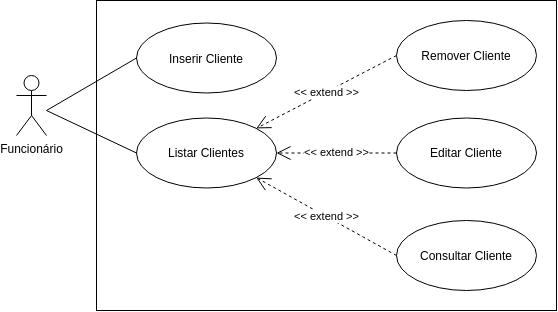

The diagram above was exported from draw.io. Its source (the exported page's mxGraphModel, read from the mxfile embedded in the PNG):
<mxGraphModel dx="1146" dy="556" grid="1" gridSize="10" guides="1" tooltips="1" connect="1" arrows="1" fold="1" page="1" pageScale="1" pageWidth="850" pageHeight="1100" math="0" shadow="0">
  <root>
    <mxCell id="0" />
    <mxCell id="1" parent="0" />
    <mxCell id="yEDZTELwoaWFhrs5MFoi-10" value="" style="html=1;" vertex="1" parent="1">
      <mxGeometry x="120" y="30" width="460" height="310" as="geometry" />
    </mxCell>
    <mxCell id="yEDZTELwoaWFhrs5MFoi-1" value="Funcionário&lt;br&gt;" style="shape=umlActor;verticalLabelPosition=bottom;verticalAlign=top;html=1;" vertex="1" parent="1">
      <mxGeometry x="40" y="105" width="30" height="60" as="geometry" />
    </mxCell>
    <mxCell id="yEDZTELwoaWFhrs5MFoi-5" value="Inserir Cliente" style="ellipse;whiteSpace=wrap;html=1;" vertex="1" parent="1">
      <mxGeometry x="160" y="52.5" width="140" height="70" as="geometry" />
    </mxCell>
    <mxCell id="yEDZTELwoaWFhrs5MFoi-6" value="Remover Cliente" style="ellipse;whiteSpace=wrap;html=1;" vertex="1" parent="1">
      <mxGeometry x="420" y="50" width="140" height="70" as="geometry" />
    </mxCell>
    <mxCell id="yEDZTELwoaWFhrs5MFoi-7" value="Editar Cliente" style="ellipse;whiteSpace=wrap;html=1;" vertex="1" parent="1">
      <mxGeometry x="420" y="147.5" width="140" height="70" as="geometry" />
    </mxCell>
    <mxCell id="yEDZTELwoaWFhrs5MFoi-8" value="Listar Clientes" style="ellipse;whiteSpace=wrap;html=1;" vertex="1" parent="1">
      <mxGeometry x="160" y="147.5" width="140" height="70" as="geometry" />
    </mxCell>
    <mxCell id="yEDZTELwoaWFhrs5MFoi-9" value="Consultar Cliente" style="ellipse;whiteSpace=wrap;html=1;" vertex="1" parent="1">
      <mxGeometry x="420" y="250" width="140" height="70" as="geometry" />
    </mxCell>
    <mxCell id="yEDZTELwoaWFhrs5MFoi-21" value="" style="endArrow=none;html=1;entryX=0;entryY=0.5;entryDx=0;entryDy=0;" edge="1" parent="1" target="yEDZTELwoaWFhrs5MFoi-5">
      <mxGeometry width="50" height="50" relative="1" as="geometry">
        <mxPoint x="70" y="140" as="sourcePoint" />
        <mxPoint x="40" y="-60" as="targetPoint" />
      </mxGeometry>
    </mxCell>
    <mxCell id="yEDZTELwoaWFhrs5MFoi-25" value="" style="endArrow=none;html=1;entryX=0;entryY=0.5;entryDx=0;entryDy=0;" edge="1" parent="1" target="yEDZTELwoaWFhrs5MFoi-8">
      <mxGeometry width="50" height="50" relative="1" as="geometry">
        <mxPoint x="70" y="140" as="sourcePoint" />
        <mxPoint x="50" y="250" as="targetPoint" />
      </mxGeometry>
    </mxCell>
    <mxCell id="yEDZTELwoaWFhrs5MFoi-27" value="&amp;lt;&amp;lt; extend &amp;gt;&amp;gt;" style="endArrow=open;endSize=12;dashed=1;html=1;exitX=0;exitY=0.5;exitDx=0;exitDy=0;entryX=1;entryY=0.5;entryDx=0;entryDy=0;" edge="1" parent="1" source="yEDZTELwoaWFhrs5MFoi-7" target="yEDZTELwoaWFhrs5MFoi-8">
      <mxGeometry width="160" relative="1" as="geometry">
        <mxPoint x="230" y="340" as="sourcePoint" />
        <mxPoint x="390" y="340" as="targetPoint" />
      </mxGeometry>
    </mxCell>
    <mxCell id="yEDZTELwoaWFhrs5MFoi-29" value="&amp;lt;&amp;lt; extend &amp;gt;&amp;gt;" style="endArrow=open;endSize=12;dashed=1;html=1;exitX=0;exitY=0.5;exitDx=0;exitDy=0;entryX=1;entryY=1;entryDx=0;entryDy=0;" edge="1" parent="1" source="yEDZTELwoaWFhrs5MFoi-9" target="yEDZTELwoaWFhrs5MFoi-8">
      <mxGeometry width="160" relative="1" as="geometry">
        <mxPoint x="389.99999999999636" y="175.0000000000001" as="sourcePoint" />
        <mxPoint x="310.0000000000034" y="245.0000000000001" as="targetPoint" />
      </mxGeometry>
    </mxCell>
    <mxCell id="yEDZTELwoaWFhrs5MFoi-30" value="&amp;lt;&amp;lt; extend &amp;gt;&amp;gt;" style="endArrow=open;endSize=12;dashed=1;html=1;exitX=0;exitY=0.5;exitDx=0;exitDy=0;entryX=1;entryY=0;entryDx=0;entryDy=0;" edge="1" parent="1" source="yEDZTELwoaWFhrs5MFoi-6" target="yEDZTELwoaWFhrs5MFoi-8">
      <mxGeometry width="160" relative="1" as="geometry">
        <mxPoint x="389.99999999999636" y="175.0000000000001" as="sourcePoint" />
        <mxPoint x="310.0000000000034" y="245.0000000000001" as="targetPoint" />
      </mxGeometry>
    </mxCell>
  </root>
</mxGraphModel>